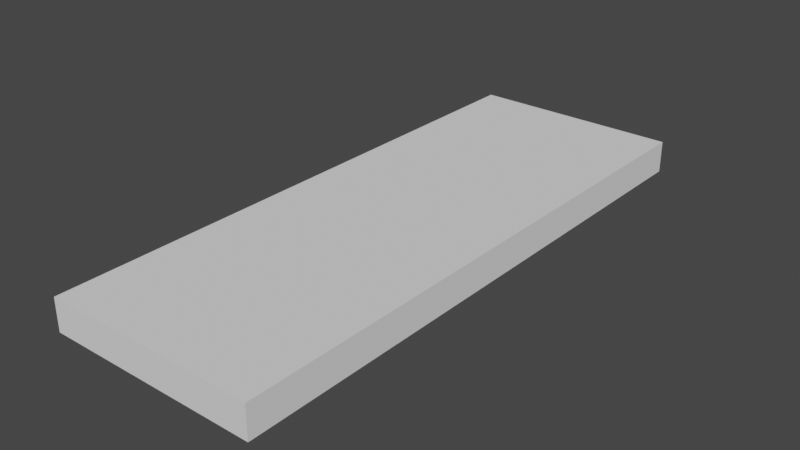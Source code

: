 # Source: EVGA_RTX_2070_Super_-_Fans_Plate.blend  (saved by Blender 3.0.42; exported with 4.5.12 LTS)
import bpy
from mathutils import Matrix  # noqa: F401  (used for matrix-valued properties, if any)

bpy.ops.wm.read_factory_settings(use_empty=True)
scene = bpy.context.scene
scene.name = 'Scene'

# ---- collections
col_collection = bpy.data.collections.new('Collection'); scene.collection.children.link(col_collection)

# ---- world
world_world = bpy.data.worlds.new('World'); scene.world = world_world
world_world.use_nodes = True; world_world.node_tree.nodes.clear()
_N = world_world.node_tree.nodes; _L = world_world.node_tree.links
n0 = _N.new('ShaderNodeOutputWorld'); n0.name = 'World Output'; n0.location = (300, 300)
n1 = _N.new('ShaderNodeBackground'); n1.name = 'Background'; n1.location = (10, 300)
n1.inputs[0].default_value = (0.05088, 0.05088, 0.05088, 1.0)
_L.new(n1.outputs[0], n0.inputs[0])
n0.is_active_output = True
world_world.color = (0.05088, 0.05088, 0.05088)
world_world.use_sun_shadow = False
world_world.sun_shadow_jitter_overblur = 0.0

# ---- meshes
me_cube_004 = bpy.data.meshes.new('Cube.004')
me_cube_004.from_pydata([(-1.0, -1.0, -1.0), (-1.0, -1.0, 1.0), (-1.0, 1.0, -1.0), (-1.0, 1.0, 1.0), (1.0, -1.0, -1.0), (1.0, -1.0, 1.0), (1.0, 1.0, -1.0), (1.0, 1.0, 1.0)], [], [(0, 1, 3, 2), (2, 3, 7, 6), (6, 7, 5, 4), (4, 5, 1, 0), (2, 6, 4, 0), (7, 3, 1, 5)])
_uv = me_cube_004.uv_layers.new(name='UVMap')
_uv.uv.foreach_set('vector', [0.375, 0.0, 0.625, 0.0, 0.625, 0.25, 0.375, 0.25, 0.375, 0.25, 0.625, 0.25, 0.625, 0.5, 0.375, 0.5, 0.375, 0.5, 0.625, 0.5, 0.625, 0.75, 0.375, 0.75, 0.375, 0.75, 0.625, 0.75, 0.625, 1.0, 0.375, 1.0, 0.125, 0.5, 0.375, 0.5, 0.375, 0.75, 0.125, 0.75, 0.625, 0.5, 0.875, 0.5, 0.875, 0.75, 0.625, 0.75])
me_cube_004.use_remesh_fix_poles = True
me_cube_004.use_remesh_preserve_attributes = False
me_cube_004.update()

# ---- objects
ob_cube_001 = bpy.data.objects.new('Cube.001', me_cube_004)

# ---- transforms, parenting, visibility, modifiers, constraints
ob_cube_001.location = (0.0, 0.0, 0.0)
ob_cube_001.scale = (0.0495, 0.1335, 0.0075)

# ---- collection membership
col_collection.objects.link(ob_cube_001)

# ---- scene / render settings (as saved in the file)
scene.frame_start = 1; scene.frame_end = 250; scene.frame_set(58)
scene.render.engine = 'BLENDER_EEVEE_NEXT'
scene.cycles.sampling_pattern = 'TABULATED_SOBOL'
scene.cycles.use_light_tree = False
scene.view_settings.view_transform = 'Filmic'
bpy.context.view_layer.update()

# ---- added for rendering (the .blend has no active camera and no usable light): camera, sun
cam_auto = bpy.data.cameras.new('AutoCamera')
cam_auto.lens = 50.0
cam_auto.sensor_width = 36.0
cam_auto.clip_end = 1000.0
ob_auto_camera = bpy.data.objects.new('AutoCamera', cam_auto)
scene.collection.objects.link(ob_auto_camera)
ob_auto_camera.location = (0.263835, -0.316602, 0.211068)
ob_auto_camera.rotation_euler = (1.09748, -7.21219e-08, 0.694738)
scene.camera = ob_auto_camera
light_auto_sun = bpy.data.lights.new('AutoSun', 'SUN')
light_auto_sun.energy = 3.0
light_auto_sun.angle = 0.0523599
ob_auto_sun = bpy.data.objects.new('AutoSun', light_auto_sun)
scene.collection.objects.link(ob_auto_sun)
ob_auto_sun.rotation_euler = (0.872665, 0.174533, 0.523599)
bpy.context.view_layer.update()

